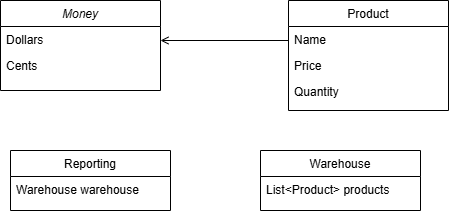

The diagram above was exported from draw.io. Its source (the exported page's mxGraphModel, read from the mxfile embedded in the PNG):
<mxGraphModel dx="1044" dy="570" grid="1" gridSize="10" guides="1" tooltips="1" connect="1" arrows="1" fold="1" page="1" pageScale="1" pageWidth="827" pageHeight="1169" math="0" shadow="0">
  <root>
    <mxCell id="WIyWlLk6GJQsqaUBKTNV-0" />
    <mxCell id="WIyWlLk6GJQsqaUBKTNV-1" parent="WIyWlLk6GJQsqaUBKTNV-0" />
    <mxCell id="zkfFHV4jXpPFQw0GAbJ--0" value="Money" style="swimlane;fontStyle=2;align=center;verticalAlign=top;childLayout=stackLayout;horizontal=1;startSize=26;horizontalStack=0;resizeParent=1;resizeLast=0;collapsible=1;marginBottom=0;rounded=0;shadow=0;strokeWidth=1;" parent="WIyWlLk6GJQsqaUBKTNV-1" vertex="1">
      <mxGeometry x="220" y="120" width="160" height="90" as="geometry">
        <mxRectangle x="230" y="140" width="160" height="26" as="alternateBounds" />
      </mxGeometry>
    </mxCell>
    <mxCell id="zkfFHV4jXpPFQw0GAbJ--1" value="Dollars" style="text;align=left;verticalAlign=top;spacingLeft=4;spacingRight=4;overflow=hidden;rotatable=0;points=[[0,0.5],[1,0.5]];portConstraint=eastwest;" parent="zkfFHV4jXpPFQw0GAbJ--0" vertex="1">
      <mxGeometry y="26" width="160" height="26" as="geometry" />
    </mxCell>
    <mxCell id="zkfFHV4jXpPFQw0GAbJ--2" value="Cents" style="text;align=left;verticalAlign=top;spacingLeft=4;spacingRight=4;overflow=hidden;rotatable=0;points=[[0,0.5],[1,0.5]];portConstraint=eastwest;rounded=0;shadow=0;html=0;" parent="zkfFHV4jXpPFQw0GAbJ--0" vertex="1">
      <mxGeometry y="52" width="160" height="26" as="geometry" />
    </mxCell>
    <mxCell id="zkfFHV4jXpPFQw0GAbJ--6" value="Reporting" style="swimlane;fontStyle=0;align=center;verticalAlign=top;childLayout=stackLayout;horizontal=1;startSize=26;horizontalStack=0;resizeParent=1;resizeLast=0;collapsible=1;marginBottom=0;rounded=0;shadow=0;strokeWidth=1;" parent="WIyWlLk6GJQsqaUBKTNV-1" vertex="1">
      <mxGeometry x="230" y="270" width="160" height="60" as="geometry">
        <mxRectangle x="130" y="380" width="160" height="26" as="alternateBounds" />
      </mxGeometry>
    </mxCell>
    <mxCell id="zkfFHV4jXpPFQw0GAbJ--7" value="Warehouse warehouse" style="text;align=left;verticalAlign=top;spacingLeft=4;spacingRight=4;overflow=hidden;rotatable=0;points=[[0,0.5],[1,0.5]];portConstraint=eastwest;" parent="zkfFHV4jXpPFQw0GAbJ--6" vertex="1">
      <mxGeometry y="26" width="160" height="26" as="geometry" />
    </mxCell>
    <mxCell id="zkfFHV4jXpPFQw0GAbJ--13" value="Warehouse" style="swimlane;fontStyle=0;align=center;verticalAlign=top;childLayout=stackLayout;horizontal=1;startSize=26;horizontalStack=0;resizeParent=1;resizeLast=0;collapsible=1;marginBottom=0;rounded=0;shadow=0;strokeWidth=1;" parent="WIyWlLk6GJQsqaUBKTNV-1" vertex="1">
      <mxGeometry x="480" y="270" width="160" height="60" as="geometry">
        <mxRectangle x="340" y="380" width="170" height="26" as="alternateBounds" />
      </mxGeometry>
    </mxCell>
    <mxCell id="zkfFHV4jXpPFQw0GAbJ--14" value="List&lt;Product&gt; products" style="text;align=left;verticalAlign=top;spacingLeft=4;spacingRight=4;overflow=hidden;rotatable=0;points=[[0,0.5],[1,0.5]];portConstraint=eastwest;" parent="zkfFHV4jXpPFQw0GAbJ--13" vertex="1">
      <mxGeometry y="26" width="160" height="26" as="geometry" />
    </mxCell>
    <mxCell id="zkfFHV4jXpPFQw0GAbJ--17" value="Product" style="swimlane;fontStyle=0;align=center;verticalAlign=top;childLayout=stackLayout;horizontal=1;startSize=26;horizontalStack=0;resizeParent=1;resizeLast=0;collapsible=1;marginBottom=0;rounded=0;shadow=0;strokeWidth=1;" parent="WIyWlLk6GJQsqaUBKTNV-1" vertex="1">
      <mxGeometry x="508" y="120" width="160" height="110" as="geometry">
        <mxRectangle x="550" y="140" width="160" height="26" as="alternateBounds" />
      </mxGeometry>
    </mxCell>
    <mxCell id="zkfFHV4jXpPFQw0GAbJ--18" value="Name" style="text;align=left;verticalAlign=top;spacingLeft=4;spacingRight=4;overflow=hidden;rotatable=0;points=[[0,0.5],[1,0.5]];portConstraint=eastwest;" parent="zkfFHV4jXpPFQw0GAbJ--17" vertex="1">
      <mxGeometry y="26" width="160" height="26" as="geometry" />
    </mxCell>
    <mxCell id="zkfFHV4jXpPFQw0GAbJ--19" value="Price" style="text;align=left;verticalAlign=top;spacingLeft=4;spacingRight=4;overflow=hidden;rotatable=0;points=[[0,0.5],[1,0.5]];portConstraint=eastwest;rounded=0;shadow=0;html=0;" parent="zkfFHV4jXpPFQw0GAbJ--17" vertex="1">
      <mxGeometry y="52" width="160" height="26" as="geometry" />
    </mxCell>
    <mxCell id="zkfFHV4jXpPFQw0GAbJ--20" value="Quantity" style="text;align=left;verticalAlign=top;spacingLeft=4;spacingRight=4;overflow=hidden;rotatable=0;points=[[0,0.5],[1,0.5]];portConstraint=eastwest;rounded=0;shadow=0;html=0;" parent="zkfFHV4jXpPFQw0GAbJ--17" vertex="1">
      <mxGeometry y="78" width="160" height="26" as="geometry" />
    </mxCell>
    <mxCell id="zkfFHV4jXpPFQw0GAbJ--26" value="" style="endArrow=open;shadow=0;strokeWidth=1;rounded=0;curved=0;endFill=1;edgeStyle=elbowEdgeStyle;elbow=vertical;exitX=0;exitY=0.5;exitDx=0;exitDy=0;" parent="WIyWlLk6GJQsqaUBKTNV-1" source="zkfFHV4jXpPFQw0GAbJ--18" target="zkfFHV4jXpPFQw0GAbJ--1" edge="1">
      <mxGeometry x="0.5" y="41" relative="1" as="geometry">
        <mxPoint x="380" y="192" as="sourcePoint" />
        <mxPoint x="490" y="172" as="targetPoint" />
        <mxPoint x="-40" y="32" as="offset" />
        <Array as="points">
          <mxPoint x="470" y="160" />
        </Array>
      </mxGeometry>
    </mxCell>
  </root>
</mxGraphModel>